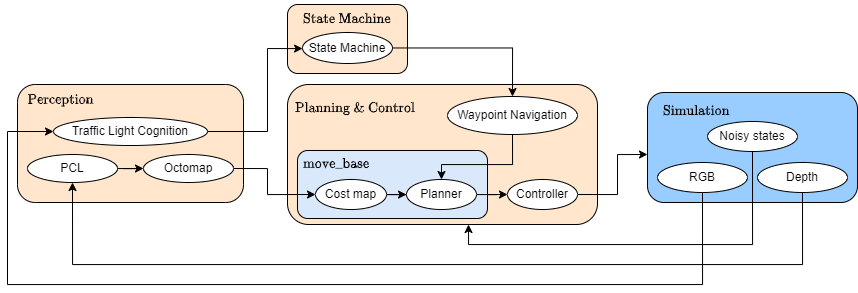

The diagram above was exported from draw.io. Its source (the exported page's mxGraphModel, read from the mxfile embedded in the PNG):
<mxGraphModel dx="1436" dy="853" grid="1" gridSize="10" guides="1" tooltips="1" connect="1" arrows="1" fold="1" page="1" pageScale="1" pageWidth="827" pageHeight="1169" math="1" shadow="0">
  <root>
    <mxCell id="0" />
    <mxCell id="1" parent="0" />
    <mxCell id="7aI7SwtPe03etPQsEKkN-15" value="$$\text{Planning &amp;amp; Control}$$" style="rounded=1;whiteSpace=wrap;html=1;align=left;labelPosition=center;verticalLabelPosition=middle;verticalAlign=top;fillColor=#FFE6CC;spacingLeft=8;spacing=0;" vertex="1" parent="1">
      <mxGeometry x="350" y="200" width="310" height="140" as="geometry" />
    </mxCell>
    <mxCell id="7aI7SwtPe03etPQsEKkN-36" value="$$\text{move_base}$$" style="rounded=1;whiteSpace=wrap;html=1;align=left;labelPosition=center;verticalLabelPosition=middle;verticalAlign=top;fillColor=#DAE8FC;spacing=-10;spacingLeft=16;" vertex="1" parent="1">
      <mxGeometry x="360" y="266" width="190" height="68" as="geometry" />
    </mxCell>
    <mxCell id="7aI7SwtPe03etPQsEKkN-16" value="$$\text{State Machine}$$" style="rounded=1;whiteSpace=wrap;html=1;align=center;labelPosition=center;verticalLabelPosition=middle;verticalAlign=top;fillColor=#FFE6CC;spacing=-9;" vertex="1" parent="1">
      <mxGeometry x="350" y="120" width="120" height="69" as="geometry" />
    </mxCell>
    <mxCell id="7aI7SwtPe03etPQsEKkN-14" value="$$\text{Simulation}$$" style="rounded=1;whiteSpace=wrap;html=1;align=left;labelPosition=center;verticalLabelPosition=middle;verticalAlign=top;fillColor=#99CCFF;spacing=-5;spacingLeft=21;" vertex="1" parent="1">
      <mxGeometry x="710" y="208" width="210" height="110" as="geometry" />
    </mxCell>
    <mxCell id="7aI7SwtPe03etPQsEKkN-1" value="$$\text{&amp;nbsp; &amp;nbsp; &amp;nbsp; Perception}$$" style="rounded=1;whiteSpace=wrap;html=1;align=left;labelPosition=center;verticalLabelPosition=middle;verticalAlign=top;fillColor=#FFE6CC;fontSize=12;horizontal=1;spacing=-8;spacingTop=0;spacingLeft=15;" vertex="1" parent="1">
      <mxGeometry x="80" y="200" width="226" height="118" as="geometry" />
    </mxCell>
    <mxCell id="7aI7SwtPe03etPQsEKkN-24" style="edgeStyle=orthogonalEdgeStyle;rounded=0;orthogonalLoop=1;jettySize=auto;html=1;entryX=0;entryY=0.5;entryDx=0;entryDy=0;exitX=0.5;exitY=1;exitDx=0;exitDy=0;" edge="1" parent="1" source="7aI7SwtPe03etPQsEKkN-2" target="7aI7SwtPe03etPQsEKkN-8">
      <mxGeometry relative="1" as="geometry">
        <Array as="points">
          <mxPoint x="765" y="400" />
          <mxPoint x="70" y="400" />
          <mxPoint x="70" y="247" />
        </Array>
      </mxGeometry>
    </mxCell>
    <mxCell id="7aI7SwtPe03etPQsEKkN-2" value="RGB" style="ellipse;whiteSpace=wrap;html=1;" vertex="1" parent="1">
      <mxGeometry x="720" y="278" width="90" height="30" as="geometry" />
    </mxCell>
    <mxCell id="7aI7SwtPe03etPQsEKkN-23" style="edgeStyle=orthogonalEdgeStyle;rounded=0;orthogonalLoop=1;jettySize=auto;html=1;entryX=0.5;entryY=1;entryDx=0;entryDy=0;exitX=0.5;exitY=1;exitDx=0;exitDy=0;" edge="1" parent="1" source="7aI7SwtPe03etPQsEKkN-3" target="7aI7SwtPe03etPQsEKkN-5">
      <mxGeometry relative="1" as="geometry">
        <Array as="points">
          <mxPoint x="865" y="380" />
          <mxPoint x="135" y="380" />
        </Array>
      </mxGeometry>
    </mxCell>
    <mxCell id="7aI7SwtPe03etPQsEKkN-3" value="Depth" style="ellipse;whiteSpace=wrap;html=1;" vertex="1" parent="1">
      <mxGeometry x="820" y="278" width="90" height="30" as="geometry" />
    </mxCell>
    <mxCell id="7aI7SwtPe03etPQsEKkN-13" style="edgeStyle=orthogonalEdgeStyle;rounded=0;orthogonalLoop=1;jettySize=auto;html=1;entryX=0;entryY=0.5;entryDx=0;entryDy=0;" edge="1" parent="1" source="7aI7SwtPe03etPQsEKkN-5" target="7aI7SwtPe03etPQsEKkN-11">
      <mxGeometry relative="1" as="geometry" />
    </mxCell>
    <mxCell id="7aI7SwtPe03etPQsEKkN-5" value="PCL" style="ellipse;whiteSpace=wrap;html=1;" vertex="1" parent="1">
      <mxGeometry x="90" y="270" width="90" height="28" as="geometry" />
    </mxCell>
    <mxCell id="7aI7SwtPe03etPQsEKkN-18" style="edgeStyle=orthogonalEdgeStyle;rounded=0;orthogonalLoop=1;jettySize=auto;html=1;entryX=0;entryY=0.5;entryDx=0;entryDy=0;" edge="1" parent="1" source="7aI7SwtPe03etPQsEKkN-8" target="7aI7SwtPe03etPQsEKkN-17">
      <mxGeometry relative="1" as="geometry">
        <mxPoint x="360" y="150" as="targetPoint" />
        <Array as="points">
          <mxPoint x="330" y="247" />
          <mxPoint x="330" y="164" />
          <mxPoint x="365" y="164" />
        </Array>
      </mxGeometry>
    </mxCell>
    <mxCell id="7aI7SwtPe03etPQsEKkN-8" value="Traffic Light Cognition" style="ellipse;whiteSpace=wrap;html=1;" vertex="1" parent="1">
      <mxGeometry x="116" y="233" width="154" height="28" as="geometry" />
    </mxCell>
    <mxCell id="7aI7SwtPe03etPQsEKkN-20" style="edgeStyle=orthogonalEdgeStyle;rounded=0;orthogonalLoop=1;jettySize=auto;html=1;entryX=0;entryY=0.5;entryDx=0;entryDy=0;exitX=1;exitY=0.5;exitDx=0;exitDy=0;" edge="1" parent="1" source="7aI7SwtPe03etPQsEKkN-11" target="7aI7SwtPe03etPQsEKkN-19">
      <mxGeometry relative="1" as="geometry">
        <Array as="points">
          <mxPoint x="330" y="284" />
          <mxPoint x="330" y="310" />
        </Array>
      </mxGeometry>
    </mxCell>
    <mxCell id="7aI7SwtPe03etPQsEKkN-11" value="Octomap" style="ellipse;whiteSpace=wrap;html=1;" vertex="1" parent="1">
      <mxGeometry x="206" y="270" width="90" height="28" as="geometry" />
    </mxCell>
    <mxCell id="7aI7SwtPe03etPQsEKkN-33" style="edgeStyle=orthogonalEdgeStyle;rounded=0;orthogonalLoop=1;jettySize=auto;html=1;entryX=0.5;entryY=0;entryDx=0;entryDy=0;" edge="1" parent="1" source="7aI7SwtPe03etPQsEKkN-17" target="7aI7SwtPe03etPQsEKkN-30">
      <mxGeometry relative="1" as="geometry" />
    </mxCell>
    <mxCell id="7aI7SwtPe03etPQsEKkN-17" value="State Machine" style="ellipse;whiteSpace=wrap;html=1;" vertex="1" parent="1">
      <mxGeometry x="365" y="148" width="90" height="31" as="geometry" />
    </mxCell>
    <mxCell id="7aI7SwtPe03etPQsEKkN-25" style="edgeStyle=orthogonalEdgeStyle;rounded=0;orthogonalLoop=1;jettySize=auto;html=1;" edge="1" parent="1" source="7aI7SwtPe03etPQsEKkN-19" target="7aI7SwtPe03etPQsEKkN-21">
      <mxGeometry relative="1" as="geometry" />
    </mxCell>
    <mxCell id="7aI7SwtPe03etPQsEKkN-19" value="Cost map" style="ellipse;whiteSpace=wrap;html=1;" vertex="1" parent="1">
      <mxGeometry x="378" y="295" width="71" height="30" as="geometry" />
    </mxCell>
    <mxCell id="7aI7SwtPe03etPQsEKkN-27" style="edgeStyle=orthogonalEdgeStyle;rounded=0;orthogonalLoop=1;jettySize=auto;html=1;entryX=0;entryY=0.5;entryDx=0;entryDy=0;" edge="1" parent="1" source="7aI7SwtPe03etPQsEKkN-21" target="7aI7SwtPe03etPQsEKkN-26">
      <mxGeometry relative="1" as="geometry" />
    </mxCell>
    <mxCell id="7aI7SwtPe03etPQsEKkN-21" value="Planner" style="ellipse;whiteSpace=wrap;html=1;" vertex="1" parent="1">
      <mxGeometry x="469" y="295" width="70" height="30" as="geometry" />
    </mxCell>
    <mxCell id="7aI7SwtPe03etPQsEKkN-34" style="edgeStyle=orthogonalEdgeStyle;rounded=0;orthogonalLoop=1;jettySize=auto;html=1;" edge="1" parent="1" source="7aI7SwtPe03etPQsEKkN-22">
      <mxGeometry relative="1" as="geometry">
        <mxPoint x="531" y="340" as="targetPoint" />
        <Array as="points">
          <mxPoint x="815" y="360" />
          <mxPoint x="531" y="360" />
        </Array>
      </mxGeometry>
    </mxCell>
    <mxCell id="7aI7SwtPe03etPQsEKkN-22" value="Noisy states" style="ellipse;whiteSpace=wrap;html=1;" vertex="1" parent="1">
      <mxGeometry x="770" y="237" width="90" height="30" as="geometry" />
    </mxCell>
    <mxCell id="7aI7SwtPe03etPQsEKkN-29" style="edgeStyle=orthogonalEdgeStyle;rounded=0;orthogonalLoop=1;jettySize=auto;html=1;exitX=1;exitY=0.5;exitDx=0;exitDy=0;" edge="1" parent="1" source="7aI7SwtPe03etPQsEKkN-26">
      <mxGeometry relative="1" as="geometry">
        <mxPoint x="710" y="270" as="targetPoint" />
        <Array as="points">
          <mxPoint x="680" y="310" />
          <mxPoint x="680" y="270" />
        </Array>
      </mxGeometry>
    </mxCell>
    <mxCell id="7aI7SwtPe03etPQsEKkN-26" value="Controller" style="ellipse;whiteSpace=wrap;html=1;" vertex="1" parent="1">
      <mxGeometry x="570" y="295" width="70" height="30" as="geometry" />
    </mxCell>
    <mxCell id="7aI7SwtPe03etPQsEKkN-31" style="edgeStyle=orthogonalEdgeStyle;rounded=0;orthogonalLoop=1;jettySize=auto;html=1;entryX=0.5;entryY=0;entryDx=0;entryDy=0;exitX=0.5;exitY=1;exitDx=0;exitDy=0;" edge="1" parent="1" source="7aI7SwtPe03etPQsEKkN-30" target="7aI7SwtPe03etPQsEKkN-21">
      <mxGeometry relative="1" as="geometry">
        <Array as="points">
          <mxPoint x="575" y="280" />
          <mxPoint x="504" y="280" />
        </Array>
      </mxGeometry>
    </mxCell>
    <mxCell id="7aI7SwtPe03etPQsEKkN-30" value="Waypoint Navigation" style="ellipse;whiteSpace=wrap;html=1;" vertex="1" parent="1">
      <mxGeometry x="510" y="212" width="130" height="38" as="geometry" />
    </mxCell>
  </root>
</mxGraphModel>